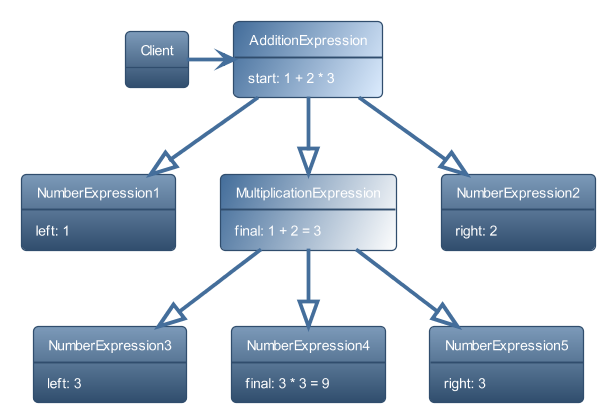

The diagram above was rendered by PlantUML. Its source (embedded in the PNG):
@startuml inline_umlgraph_2.png
!theme custom from themes
scale 600*400

object Client

object AdditionExpression #446e9b/deedff {
    start: 1 + 2 * 3
}

object NumberExpression1 {
   left: 1
}

object MultiplicationExpression #446e9b/ffffff {
    final: 1 + 2 = 3
}

object NumberExpression2 {
   right: 2
}

object NumberExpression3 {
    left: 3
}

object NumberExpression4 {
    final: 3 * 3 = 9
}

object NumberExpression5 {
    right: 3
}

Client -right-> AdditionExpression

AdditionExpression --|> NumberExpression1
AdditionExpression --|> MultiplicationExpression
AdditionExpression --|> NumberExpression2

MultiplicationExpression --|> NumberExpression3
MultiplicationExpression --|> NumberExpression4
MultiplicationExpression --|> NumberExpression5
@enduml